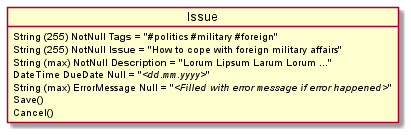

The diagram above was rendered by PlantUML. Its source (embedded in the PNG):
@startuml Issue
object Issue
    Issue : String (255) NotNull **Tags** = "#politics #military #foreign"
    Issue : String (255) NotNull **Issue** = "How to cope with foreign military affairs"
    Issue : String (max) NotNull **Description** = "Lorum Lipsum Larum Lorum ..."
    Issue : DateTime DueDate Null = "//<dd.mm.yyyy>//"
    Issue : String (max) ErrorMessage Null = "//<Filled with error message if error happened>//"
    Issue : Save()
    Issue : Cancel()
@enduml